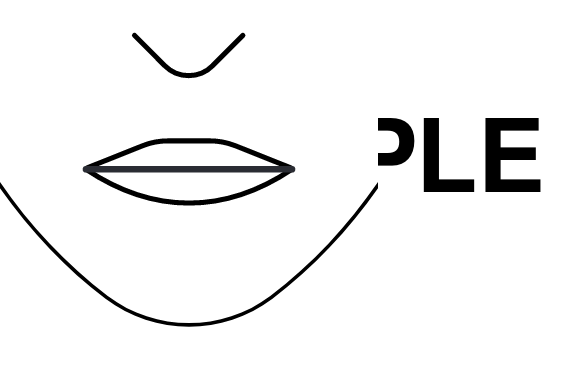

The diagram above was exported from draw.io. Its source (the exported page's mxGraphModel, read from the mxfile embedded in the PNG):
<mxGraphModel dx="868" dy="436" grid="1" gridSize="10" guides="1" tooltips="1" connect="1" arrows="1" fold="1" page="1" pageScale="1" pageWidth="850" pageHeight="1100" math="0" shadow="0">
  <root>
    <mxCell id="0" />
    <mxCell id="1" parent="0" />
    <mxCell id="sUcHfV3euCaTsmkIZjcv-5" value="&lt;font style=&quot;font-size: 72px&quot;&gt;&lt;b&gt;APPLE&lt;/b&gt;&lt;/font&gt;" style="text;html=1;strokeColor=none;fillColor=none;align=center;verticalAlign=middle;whiteSpace=wrap;rounded=0;" vertex="1" parent="1">
      <mxGeometry x="500" y="180" width="260" height="100" as="geometry" />
    </mxCell>
    <mxCell id="sUcHfV3euCaTsmkIZjcv-12" value="" style="shape=image;verticalLabelPosition=bottom;labelBackgroundColor=#ffffff;verticalAlign=top;aspect=fixed;imageAspect=0;image=data:image/svg+xml,(base64 omitted: 2072 chars);" vertex="1" parent="1">
      <mxGeometry x="360" y="110" width="270" height="270" as="geometry" />
    </mxCell>
  </root>
</mxGraphModel>